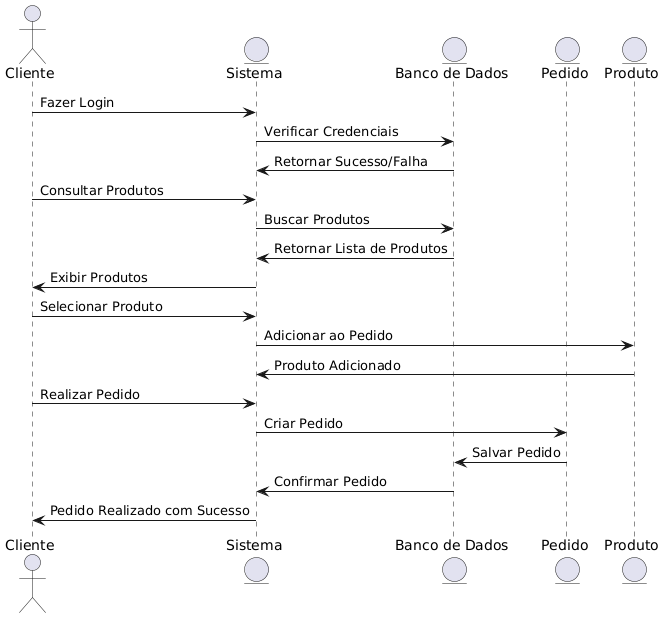

The diagram above was rendered by PlantUML. Its source (embedded in the PNG):
@startuml
actor Cliente
entity Sistema
entity "Banco de Dados" as DB
entity Pedido
entity Produto

Cliente -> Sistema : Fazer Login
Sistema -> DB : Verificar Credenciais
DB -> Sistema : Retornar Sucesso/Falha

Cliente -> Sistema : Consultar Produtos
Sistema -> DB : Buscar Produtos
DB -> Sistema : Retornar Lista de Produtos
Sistema -> Cliente : Exibir Produtos

Cliente -> Sistema : Selecionar Produto
Sistema -> Produto : Adicionar ao Pedido
Produto -> Sistema : Produto Adicionado

Cliente -> Sistema : Realizar Pedido
Sistema -> Pedido : Criar Pedido
Pedido -> DB : Salvar Pedido
DB -> Sistema : Confirmar Pedido

Sistema -> Cliente : Pedido Realizado com Sucesso
@enduml